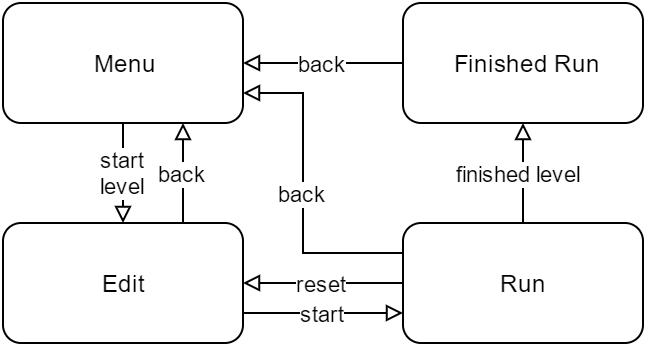

The diagram above was exported from draw.io. Its source (the exported page's mxGraphModel, read from the mxfile embedded in the PNG):
<mxGraphModel dx="1220" dy="570" grid="1" gridSize="10" guides="1" tooltips="1" connect="1" arrows="1" fold="1" page="1" pageScale="1" pageWidth="826" pageHeight="1169" background="#ffffff" math="0" shadow="0">
  <root>
    <mxCell id="0" />
    <mxCell id="1" parent="0" />
    <mxCell id="8" value="start&lt;div&gt;level&lt;/div&gt;" style="edgeStyle=orthogonalEdgeStyle;rounded=0;html=1;exitX=0.5;exitY=1;entryX=0.5;entryY=0;endArrow=block;endFill=0;jettySize=auto;orthogonalLoop=1;" edge="1" parent="1" source="2" target="3">
      <mxGeometry relative="1" as="geometry" />
    </mxCell>
    <mxCell id="2" value="Menu" style="rounded=1;whiteSpace=wrap;html=1;fillColor=#FFFFFF;strokeColor=#000000;" vertex="1" parent="1">
      <mxGeometry x="260" y="170" width="120" height="60" as="geometry" />
    </mxCell>
    <mxCell id="7" value="back" style="edgeStyle=orthogonalEdgeStyle;rounded=0;html=1;exitX=0.75;exitY=0;entryX=0.75;entryY=1;endArrow=block;endFill=0;jettySize=auto;orthogonalLoop=1;" edge="1" parent="1" source="3" target="2">
      <mxGeometry relative="1" as="geometry" />
    </mxCell>
    <mxCell id="9" value="start" style="edgeStyle=orthogonalEdgeStyle;rounded=0;html=1;exitX=1;exitY=0.75;entryX=0;entryY=0.75;endArrow=block;endFill=0;jettySize=auto;orthogonalLoop=1;" edge="1" parent="1" source="3" target="5">
      <mxGeometry relative="1" as="geometry">
        <Array as="points">
          <mxPoint x="400" y="325" />
          <mxPoint x="400" y="325" />
        </Array>
      </mxGeometry>
    </mxCell>
    <mxCell id="3" value="Edit" style="rounded=1;whiteSpace=wrap;html=1;fillColor=#FFFFFF;strokeColor=#000000;" vertex="1" parent="1">
      <mxGeometry x="260" y="280" width="120" height="60" as="geometry" />
    </mxCell>
    <mxCell id="12" value="back" style="edgeStyle=orthogonalEdgeStyle;rounded=0;html=1;exitX=0;exitY=0.5;entryX=1;entryY=0.5;endArrow=block;endFill=0;jettySize=auto;orthogonalLoop=1;" edge="1" parent="1" source="4" target="2">
      <mxGeometry relative="1" as="geometry" />
    </mxCell>
    <mxCell id="4" value="Finished Run" style="rounded=1;whiteSpace=wrap;html=1;fillColor=#FFFFFF;strokeColor=#000000;" vertex="1" parent="1">
      <mxGeometry x="460" y="170" width="120" height="60" as="geometry" />
    </mxCell>
    <mxCell id="10" value="finished level" style="edgeStyle=orthogonalEdgeStyle;rounded=0;html=1;exitX=0.5;exitY=0;entryX=0.5;entryY=1;endArrow=block;endFill=0;jettySize=auto;orthogonalLoop=1;" edge="1" parent="1" source="5" target="4">
      <mxGeometry relative="1" as="geometry" />
    </mxCell>
    <mxCell id="11" value="reset" style="edgeStyle=orthogonalEdgeStyle;rounded=0;html=1;exitX=0;exitY=0.5;endArrow=block;endFill=0;jettySize=auto;orthogonalLoop=1;" edge="1" parent="1" source="5">
      <mxGeometry relative="1" as="geometry">
        <mxPoint x="380" y="310" as="targetPoint" />
        <Array as="points">
          <mxPoint x="380" y="310" />
        </Array>
      </mxGeometry>
    </mxCell>
    <mxCell id="13" value="back" style="edgeStyle=orthogonalEdgeStyle;rounded=0;html=1;exitX=0;exitY=0.25;entryX=1;entryY=0.75;endArrow=block;endFill=0;jettySize=auto;orthogonalLoop=1;" edge="1" parent="1" source="5" target="2">
      <mxGeometry relative="1" as="geometry">
        <Array as="points">
          <mxPoint x="410" y="295" />
          <mxPoint x="410" y="215" />
        </Array>
      </mxGeometry>
    </mxCell>
    <mxCell id="5" value="Run" style="rounded=1;whiteSpace=wrap;html=1;fillColor=#FFFFFF;strokeColor=#000000;" vertex="1" parent="1">
      <mxGeometry x="460" y="280" width="120" height="60" as="geometry" />
    </mxCell>
  </root>
</mxGraphModel>